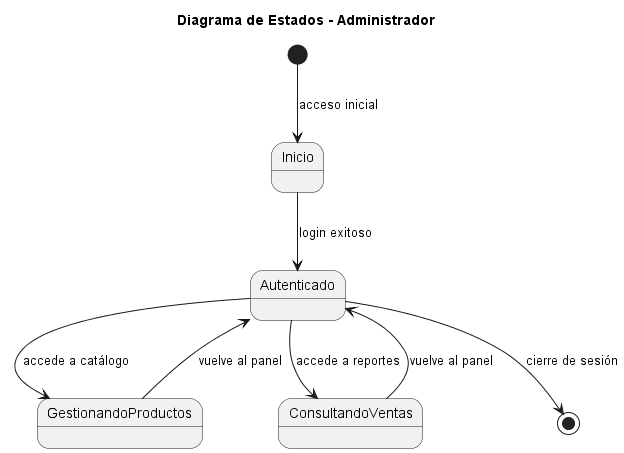

The diagram above was rendered by PlantUML. Its source (embedded in the PNG):
@startuml
title Diagrama de Estados - Administrador

[*] --> Inicio : acceso inicial
Inicio --> Autenticado : login exitoso
Autenticado --> GestionandoProductos : accede a catálogo
GestionandoProductos --> Autenticado : vuelve al panel
Autenticado --> ConsultandoVentas : accede a reportes
ConsultandoVentas --> Autenticado : vuelve al panel
Autenticado --> [*] : cierre de sesión

@enduml